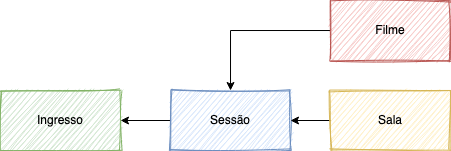

The diagram above was exported from draw.io. Its source (the exported page's mxGraphModel, read from the mxfile embedded in the PNG):
<mxGraphModel dx="541" dy="359" grid="1" gridSize="10" guides="1" tooltips="1" connect="1" arrows="1" fold="1" page="1" pageScale="1" pageWidth="827" pageHeight="1169" math="0" shadow="0">
  <root>
    <mxCell id="0" />
    <mxCell id="1" parent="0" />
    <mxCell id="QJOBNZEqmgoLsNr2QqEl-8" style="edgeStyle=orthogonalEdgeStyle;rounded=0;orthogonalLoop=1;jettySize=auto;html=1;entryX=1;entryY=0.5;entryDx=0;entryDy=0;" edge="1" parent="1" source="QJOBNZEqmgoLsNr2QqEl-1" target="QJOBNZEqmgoLsNr2QqEl-4">
      <mxGeometry relative="1" as="geometry" />
    </mxCell>
    <mxCell id="QJOBNZEqmgoLsNr2QqEl-1" value="Sessão" style="rounded=0;whiteSpace=wrap;html=1;shadow=0;sketch=1;fillColor=#dae8fc;strokeColor=#6c8ebf;" vertex="1" parent="1">
      <mxGeometry x="330" y="210" width="120" height="60" as="geometry" />
    </mxCell>
    <mxCell id="QJOBNZEqmgoLsNr2QqEl-5" style="edgeStyle=orthogonalEdgeStyle;rounded=0;orthogonalLoop=1;jettySize=auto;html=1;" edge="1" parent="1" source="QJOBNZEqmgoLsNr2QqEl-2" target="QJOBNZEqmgoLsNr2QqEl-1">
      <mxGeometry relative="1" as="geometry" />
    </mxCell>
    <mxCell id="QJOBNZEqmgoLsNr2QqEl-2" value="&lt;div&gt;Filme&lt;/div&gt;" style="rounded=0;whiteSpace=wrap;html=1;shadow=0;sketch=1;fillColor=#f8cecc;strokeColor=#b85450;" vertex="1" parent="1">
      <mxGeometry x="490" y="120" width="120" height="60" as="geometry" />
    </mxCell>
    <mxCell id="QJOBNZEqmgoLsNr2QqEl-6" style="edgeStyle=orthogonalEdgeStyle;rounded=0;orthogonalLoop=1;jettySize=auto;html=1;entryX=1;entryY=0.5;entryDx=0;entryDy=0;" edge="1" parent="1" source="QJOBNZEqmgoLsNr2QqEl-3" target="QJOBNZEqmgoLsNr2QqEl-1">
      <mxGeometry relative="1" as="geometry" />
    </mxCell>
    <mxCell id="QJOBNZEqmgoLsNr2QqEl-3" value="Sala" style="rounded=0;whiteSpace=wrap;html=1;shadow=0;sketch=1;fillColor=#fff2cc;strokeColor=#d6b656;" vertex="1" parent="1">
      <mxGeometry x="490" y="210" width="120" height="60" as="geometry" />
    </mxCell>
    <mxCell id="QJOBNZEqmgoLsNr2QqEl-4" value="Ingresso" style="rounded=0;whiteSpace=wrap;html=1;shadow=0;sketch=1;fillColor=#d5e8d4;strokeColor=#82b366;" vertex="1" parent="1">
      <mxGeometry x="160" y="210" width="120" height="60" as="geometry" />
    </mxCell>
  </root>
</mxGraphModel>